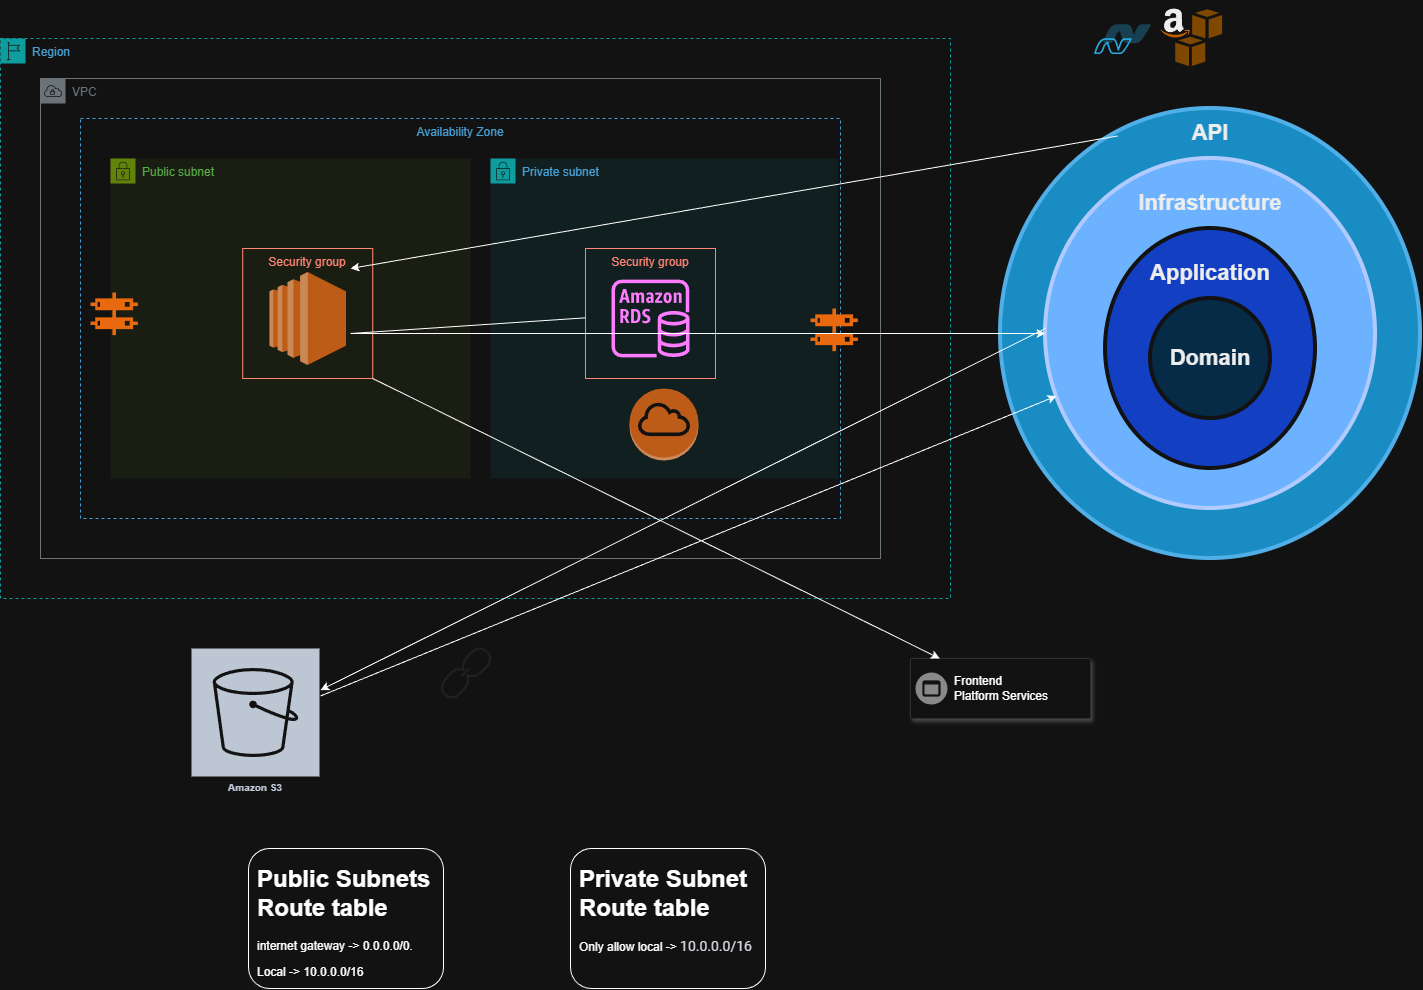

The diagram above was exported from draw.io. Its source (the exported page's mxGraphModel, read from the mxfile embedded in the PNG):
<mxGraphModel dx="1880" dy="964" grid="1" gridSize="10" guides="1" tooltips="1" connect="1" arrows="1" fold="1" page="1" pageScale="1" pageWidth="850" pageHeight="1100" math="0" shadow="0">
  <root>
    <mxCell id="0" />
    <mxCell id="1" parent="0" />
    <mxCell id="a-uT54p7DyskUMisVpRf-1" parent="1" style="points=[[0,0],[0.25,0],[0.5,0],[0.75,0],[1,0],[1,0.25],[1,0.5],[1,0.75],[1,1],[0.75,1],[0.5,1],[0.25,1],[0,1],[0,0.75],[0,0.5],[0,0.25]];outlineConnect=0;gradientColor=none;html=1;whiteSpace=wrap;fontSize=12;fontStyle=0;container=1;pointerEvents=0;collapsible=0;recursiveResize=0;shape=mxgraph.aws4.group;grIcon=mxgraph.aws4.group_region;strokeColor=#00A4A6;fillColor=none;verticalAlign=top;align=left;spacingLeft=30;fontColor=#147EBA;dashed=1;" value="Region" vertex="1">
      <mxGeometry height="560" width="950" x="80" y="40" as="geometry" />
    </mxCell>
    <mxCell id="a-uT54p7DyskUMisVpRf-3" parent="a-uT54p7DyskUMisVpRf-1" style="sketch=0;outlineConnect=0;gradientColor=none;html=1;whiteSpace=wrap;fontSize=12;fontStyle=0;shape=mxgraph.aws4.group;grIcon=mxgraph.aws4.group_vpc;strokeColor=#879196;fillColor=none;verticalAlign=top;align=left;spacingLeft=30;fontColor=#879196;dashed=0;" value="VPC" vertex="1">
      <mxGeometry height="480" width="840" x="40" y="40" as="geometry" />
    </mxCell>
    <mxCell id="a-uT54p7DyskUMisVpRf-4" parent="a-uT54p7DyskUMisVpRf-1" style="fillColor=none;strokeColor=#147EBA;dashed=1;verticalAlign=top;fontStyle=0;fontColor=#147EBA;whiteSpace=wrap;html=1;" value="Availability Zone" vertex="1">
      <mxGeometry height="400" width="760" x="80" y="80" as="geometry" />
    </mxCell>
    <mxCell id="a-uT54p7DyskUMisVpRf-7" parent="a-uT54p7DyskUMisVpRf-1" style="points=[[0,0],[0.25,0],[0.5,0],[0.75,0],[1,0],[1,0.25],[1,0.5],[1,0.75],[1,1],[0.75,1],[0.5,1],[0.25,1],[0,1],[0,0.75],[0,0.5],[0,0.25]];outlineConnect=0;gradientColor=none;html=1;whiteSpace=wrap;fontSize=12;fontStyle=0;container=1;pointerEvents=0;collapsible=0;recursiveResize=0;shape=mxgraph.aws4.group;grIcon=mxgraph.aws4.group_security_group;grStroke=0;strokeColor=#7AA116;fillColor=#F2F6E8;verticalAlign=top;align=left;spacingLeft=30;fontColor=#248814;dashed=0;" value="Public subnet" vertex="1">
      <mxGeometry height="320" width="360" x="110" y="120" as="geometry" />
    </mxCell>
    <mxCell id="a-uT54p7DyskUMisVpRf-9" parent="a-uT54p7DyskUMisVpRf-1" style="fillColor=none;strokeColor=#DD3522;verticalAlign=top;fontStyle=0;fontColor=#DD3522;whiteSpace=wrap;html=1;" value="Security group" vertex="1">
      <mxGeometry height="130" width="130" x="242.25" y="210" as="geometry" />
    </mxCell>
    <mxCell id="a-uT54p7DyskUMisVpRf-8" parent="a-uT54p7DyskUMisVpRf-1" style="outlineConnect=0;dashed=0;verticalLabelPosition=bottom;verticalAlign=top;align=center;html=1;shape=mxgraph.aws3.ec2;fillColor=#F58534;gradientColor=none;" value="" vertex="1">
      <mxGeometry height="93" width="76.5" x="269" y="233.5" as="geometry" />
    </mxCell>
    <mxCell id="a-uT54p7DyskUMisVpRf-11" parent="a-uT54p7DyskUMisVpRf-1" style="points=[[0,0],[0.25,0],[0.5,0],[0.75,0],[1,0],[1,0.25],[1,0.5],[1,0.75],[1,1],[0.75,1],[0.5,1],[0.25,1],[0,1],[0,0.75],[0,0.5],[0,0.25]];outlineConnect=0;gradientColor=none;html=1;whiteSpace=wrap;fontSize=12;fontStyle=0;container=1;pointerEvents=0;collapsible=0;recursiveResize=0;shape=mxgraph.aws4.group;grIcon=mxgraph.aws4.group_security_group;grStroke=0;strokeColor=#00A4A6;fillColor=#E6F6F7;verticalAlign=top;align=left;spacingLeft=30;fontColor=#147EBA;dashed=0;" value="Private subnet" vertex="1">
      <mxGeometry height="320" width="347.4" x="490" y="120" as="geometry" />
    </mxCell>
    <mxCell id="a-uT54p7DyskUMisVpRf-19" parent="a-uT54p7DyskUMisVpRf-11" style="sketch=0;outlineConnect=0;fontColor=#232F3E;gradientColor=none;fillColor=#C925D1;strokeColor=none;dashed=0;verticalLabelPosition=bottom;verticalAlign=top;align=center;html=1;fontSize=12;fontStyle=0;aspect=fixed;pointerEvents=1;shape=mxgraph.aws4.rds_instance;" value="" vertex="1">
      <mxGeometry height="78" width="78" x="121" y="121" as="geometry" />
    </mxCell>
    <mxCell id="a-uT54p7DyskUMisVpRf-14" parent="a-uT54p7DyskUMisVpRf-11" style="fillColor=none;strokeColor=#DD3522;verticalAlign=top;fontStyle=0;fontColor=#DD3522;whiteSpace=wrap;html=1;" value="Security group" vertex="1">
      <mxGeometry height="130" width="130" x="95" y="90" as="geometry" />
    </mxCell>
    <mxCell id="a-uT54p7DyskUMisVpRf-20" parent="a-uT54p7DyskUMisVpRf-1" style="outlineConnect=0;dashed=0;verticalLabelPosition=bottom;verticalAlign=top;align=center;html=1;shape=mxgraph.aws3.internet_gateway;fillColor=#F58536;gradientColor=none;" value="" vertex="1">
      <mxGeometry height="72" width="69" x="629" y="350" as="geometry" />
    </mxCell>
    <mxCell id="PdMkf77AfvzfrUHZK5FW-1" parent="a-uT54p7DyskUMisVpRf-1" style="points=[];aspect=fixed;html=1;align=center;shadow=0;dashed=0;fillColor=#FF6A00;strokeColor=none;shape=mxgraph.alibaba_cloud.network_acl_access_control_list;" value="" vertex="1">
      <mxGeometry height="42.599999999999994" width="47.400000000000006" x="90" y="254" as="geometry" />
    </mxCell>
    <mxCell id="PdMkf77AfvzfrUHZK5FW-4" parent="a-uT54p7DyskUMisVpRf-1" style="points=[];aspect=fixed;html=1;align=center;shadow=0;dashed=0;fillColor=#FF6A00;strokeColor=none;shape=mxgraph.alibaba_cloud.network_acl_access_control_list;" value="" vertex="1">
      <mxGeometry height="42.599999999999994" width="47.400000000000006" x="810" y="270" as="geometry" />
    </mxCell>
    <mxCell id="a-uT54p7DyskUMisVpRf-26" parent="1" style="ellipse;html=1;strokeWidth=4;fillColor=#1ba1e2;strokeColor=#006EAF;shadow=0;fontSize=10;fontColor=#ffffff;align=center;fontStyle=0;whiteSpace=wrap;spacing=10;" value="" vertex="1">
      <mxGeometry height="450" width="420" x="1080" y="110" as="geometry" />
    </mxCell>
    <mxCell id="a-uT54p7DyskUMisVpRf-27" parent="1" style="ellipse;html=1;strokeWidth=4;shadow=0;fontSize=10;align=center;fontStyle=0;whiteSpace=wrap;spacing=10;fillColor=#0050ef;fontColor=#ffffff;strokeColor=#001DBC;" value="" vertex="1">
      <mxGeometry height="350" width="330" x="1125" y="160" as="geometry" />
    </mxCell>
    <mxCell id="a-uT54p7DyskUMisVpRf-28" parent="1" style="ellipse;html=1;strokeWidth=4;fillColor=light-dark(#AE4132, #133fc3);strokeColor=#ffffff;shadow=0;fontSize=10;fontColor=#FFFFFF;align=center;fontStyle=0;whiteSpace=wrap;spacing=10;" value="" vertex="1">
      <mxGeometry height="240" width="210" x="1185" y="230" as="geometry" />
    </mxCell>
    <mxCell id="a-uT54p7DyskUMisVpRf-29" parent="1" style="ellipse;html=1;strokeWidth=4;fillColor=light-dark(#23445D, #062b46);strokeColor=#ffffff;shadow=0;fontSize=10;fontColor=#FFFFFF;align=center;fontStyle=0;whiteSpace=wrap;spacing=10;" value="" vertex="1">
      <mxGeometry height="120" width="120" x="1230" y="300" as="geometry" />
    </mxCell>
    <mxCell id="a-uT54p7DyskUMisVpRf-30" parent="1" style="text;html=1;whiteSpace=wrap;strokeColor=none;fillColor=none;align=center;verticalAlign=middle;rounded=0;" value="&lt;font color=&quot;#000000&quot;&gt;&lt;span style=&quot;font-size: 22px;&quot;&gt;&lt;b&gt;Domain&lt;/b&gt;&lt;/span&gt;&lt;/font&gt;" vertex="1">
      <mxGeometry height="25" width="100" x="1240" y="347.5" as="geometry" />
    </mxCell>
    <mxCell id="a-uT54p7DyskUMisVpRf-31" parent="1" style="text;html=1;whiteSpace=wrap;strokeColor=none;fillColor=none;align=center;verticalAlign=middle;rounded=0;" value="&lt;font color=&quot;#000000&quot;&gt;&lt;span style=&quot;font-size: 22px;&quot;&gt;&lt;b&gt;Application&lt;/b&gt;&lt;/span&gt;&lt;/font&gt;" vertex="1">
      <mxGeometry height="30" width="60" x="1260" y="260" as="geometry" />
    </mxCell>
    <mxCell id="a-uT54p7DyskUMisVpRf-32" parent="1" style="text;html=1;whiteSpace=wrap;strokeColor=none;fillColor=none;align=center;verticalAlign=middle;rounded=0;" value="&lt;font color=&quot;#000000&quot;&gt;&lt;span style=&quot;font-size: 22px;&quot;&gt;&lt;b&gt;Infrastructure&lt;/b&gt;&lt;/span&gt;&lt;/font&gt;" vertex="1">
      <mxGeometry height="30" width="60" x="1260" y="190" as="geometry" />
    </mxCell>
    <mxCell id="a-uT54p7DyskUMisVpRf-33" parent="1" style="text;html=1;whiteSpace=wrap;strokeColor=none;fillColor=none;align=center;verticalAlign=middle;rounded=0;" value="&lt;font color=&quot;#000000&quot;&gt;&lt;span style=&quot;font-size: 22px;&quot;&gt;&lt;b&gt;API&lt;/b&gt;&lt;/span&gt;&lt;/font&gt;" vertex="1">
      <mxGeometry height="30" width="60" x="1260" y="120" as="geometry" />
    </mxCell>
    <mxCell id="a-uT54p7DyskUMisVpRf-41" parent="1" style="sketch=0;outlineConnect=0;fontColor=#232F3E;gradientColor=none;strokeColor=#ffffff;fillColor=#232F3E;dashed=0;verticalLabelPosition=middle;verticalAlign=bottom;align=center;html=1;whiteSpace=wrap;fontSize=10;fontStyle=1;spacing=3;shape=mxgraph.aws4.productIcon;prIcon=mxgraph.aws4.s3;" value="Amazon S3" vertex="1">
      <mxGeometry height="150" width="130" x="270" y="649" as="geometry" />
    </mxCell>
    <mxCell id="PdMkf77AfvzfrUHZK5FW-5" parent="1" style="strokeColor=#dddddd;fillColor=#FFFFFF;shadow=1;strokeWidth=1;rounded=1;absoluteArcSize=1;arcSize=2;" value="" vertex="1">
      <mxGeometry height="60" width="180" x="990" y="660" as="geometry" />
    </mxCell>
    <mxCell id="PdMkf77AfvzfrUHZK5FW-6" parent="PdMkf77AfvzfrUHZK5FW-5" style="sketch=0;dashed=0;connectable=0;html=1;fillColor=#757575;strokeColor=none;shape=mxgraph.gcp2.frontend_platform_services;part=1;labelPosition=right;verticalLabelPosition=middle;align=left;verticalAlign=middle;spacingLeft=5;fontSize=12;" value="Frontend&#10;Platform Services" vertex="1">
      <mxGeometry height="32" relative="1" width="32" y="0.5" as="geometry">
        <mxPoint x="5" y="-16" as="offset" />
      </mxGeometry>
    </mxCell>
    <mxCell id="PdMkf77AfvzfrUHZK5FW-7" parent="1" style="shape=image;html=1;verticalAlign=top;verticalLabelPosition=bottom;labelBackgroundColor=#ffffff;imageAspect=0;aspect=fixed;image=https://icons.diagrams.net/icon-cache1/Online_Marketing_Hand_Drawn_vol_3-2933/link__url__network__chain__linked__website__content-508.svg" value="" vertex="1">
      <mxGeometry height="52" width="52" x="520" y="649" as="geometry" />
    </mxCell>
    <mxCell id="PdMkf77AfvzfrUHZK5FW-9" edge="1" parent="1" source="a-uT54p7DyskUMisVpRf-14" style="endArrow=classic;html=1;rounded=0;" target="a-uT54p7DyskUMisVpRf-27" value="">
      <mxGeometry height="50" relative="1" width="50" as="geometry">
        <Array as="points">
          <mxPoint x="430" y="335" />
        </Array>
        <mxPoint x="400" y="850" as="sourcePoint" />
        <mxPoint x="450" y="800" as="targetPoint" />
      </mxGeometry>
    </mxCell>
    <mxCell id="PdMkf77AfvzfrUHZK5FW-10" edge="1" parent="1" style="endArrow=classic;html=1;rounded=0;exitX=0;exitY=0.5;exitDx=0;exitDy=0;" target="a-uT54p7DyskUMisVpRf-41" value="">
      <mxGeometry height="50" relative="1" width="50" as="geometry">
        <mxPoint x="1125.000000000006" y="330" as="sourcePoint" />
        <mxPoint x="460" y="875" as="targetPoint" />
      </mxGeometry>
    </mxCell>
    <mxCell id="PdMkf77AfvzfrUHZK5FW-11" edge="1" parent="1" source="a-uT54p7DyskUMisVpRf-41" style="endArrow=classic;html=1;rounded=0;" target="a-uT54p7DyskUMisVpRf-27" value="">
      <mxGeometry height="50" relative="1" width="50" as="geometry">
        <mxPoint x="525.25" y="822.5" as="sourcePoint" />
        <mxPoint x="425" y="372.5" as="targetPoint" />
      </mxGeometry>
    </mxCell>
    <mxCell id="PdMkf77AfvzfrUHZK5FW-12" edge="1" parent="1" source="a-uT54p7DyskUMisVpRf-9" style="endArrow=classic;html=1;rounded=0;exitX=1;exitY=1;exitDx=0;exitDy=0;" target="PdMkf77AfvzfrUHZK5FW-5" value="">
      <mxGeometry height="50" relative="1" width="50" as="geometry">
        <mxPoint x="880" y="800" as="sourcePoint" />
        <mxPoint x="930" y="750" as="targetPoint" />
      </mxGeometry>
    </mxCell>
    <mxCell id="PdMkf77AfvzfrUHZK5FW-14" edge="1" parent="1" source="a-uT54p7DyskUMisVpRf-26" style="endArrow=classic;html=1;rounded=0;entryX=0.829;entryY=0.154;entryDx=0;entryDy=0;entryPerimeter=0;exitX=0.279;exitY=0.061;exitDx=0;exitDy=0;exitPerimeter=0;" target="a-uT54p7DyskUMisVpRf-9" value="">
      <mxGeometry height="50" relative="1" width="50" as="geometry">
        <mxPoint x="1140" y="120" as="sourcePoint" />
        <mxPoint x="1190" y="70" as="targetPoint" />
      </mxGeometry>
    </mxCell>
    <mxCell id="PdMkf77AfvzfrUHZK5FW-16" parent="1" style="rounded=1;whiteSpace=wrap;html=1;" value="" vertex="1">
      <mxGeometry height="140" width="195" x="328" y="850" as="geometry" />
    </mxCell>
    <mxCell id="PdMkf77AfvzfrUHZK5FW-17" parent="1" style="rounded=1;whiteSpace=wrap;html=1;" value="" vertex="1">
      <mxGeometry height="140" width="195" x="650" y="850" as="geometry" />
    </mxCell>
    <mxCell id="PdMkf77AfvzfrUHZK5FW-19" parent="1" style="text;html=1;whiteSpace=wrap;overflow=hidden;rounded=0;" value="&lt;h1 style=&quot;margin-top: 0px;&quot;&gt;Private Subnet Route table&lt;/h1&gt;&lt;p&gt;Only allow local -&amp;gt;&amp;nbsp;&lt;span style=&quot;background-color: rgb(255, 255, 255); color: rgb(15, 20, 26); font-family: &amp;quot;Amazon Ember&amp;quot;, &amp;quot;Helvetica Neue&amp;quot;, Roboto, Arial, sans-serif; font-size: 14px; text-wrap-mode: nowrap;&quot;&gt;10.0.0.0/16&lt;/span&gt;&lt;/p&gt;" vertex="1">
      <mxGeometry height="120" width="180" x="657.5" y="860" as="geometry" />
    </mxCell>
    <mxCell id="PdMkf77AfvzfrUHZK5FW-20" parent="1" style="text;html=1;whiteSpace=wrap;overflow=hidden;rounded=0;" value="&lt;h1 style=&quot;margin-top: 0px;&quot;&gt;Public Subnets Route table&lt;/h1&gt;&lt;p&gt;internet gateway -&amp;gt; 0.0.0.0/0.&lt;/p&gt;&lt;p&gt;Local -&amp;gt; 10.0.0.0/16&lt;/p&gt;" vertex="1">
      <mxGeometry height="120" width="180" x="335" y="860" as="geometry" />
    </mxCell>
    <mxCell id="PdMkf77AfvzfrUHZK5FW-25" parent="1" style="shape=image;html=1;verticalAlign=top;verticalLabelPosition=bottom;labelBackgroundColor=#ffffff;imageAspect=0;aspect=fixed;image=https://icons.diagrams.net/icon-cache1/Social_Media-2000/social_media_social_media_logo_dot_net-1419.svg" value="" vertex="1">
      <mxGeometry height="75.2" width="75.2" x="1164.8" y="1.200000000000001" as="geometry" />
    </mxCell>
    <mxCell id="PdMkf77AfvzfrUHZK5FW-26" parent="1" style="dashed=0;outlineConnect=0;html=1;align=center;labelPosition=center;verticalLabelPosition=bottom;verticalAlign=top;shape=mxgraph.weblogos.aws_s3" value="" vertex="1">
      <mxGeometry height="57.6" width="61.6" x="1240" y="10" as="geometry" />
    </mxCell>
  </root>
</mxGraphModel>